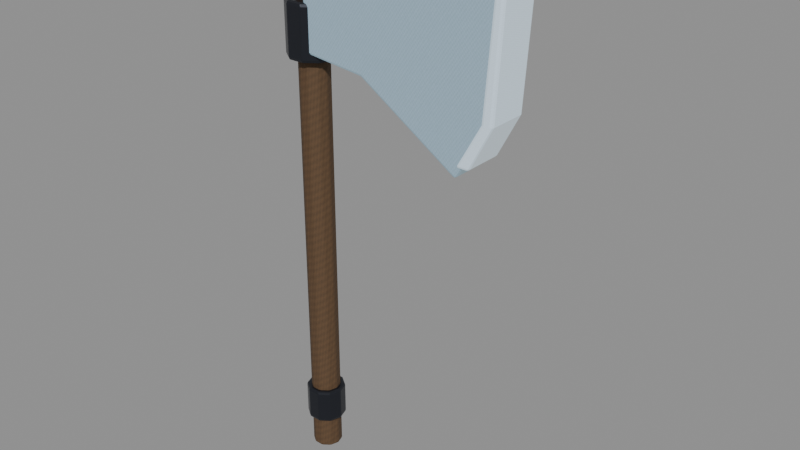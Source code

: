 # Source: crystal-weapon-axe.blend  (saved by Blender 5.0.118; exported with 4.5.12 LTS)
import bpy
from mathutils import Matrix  # noqa: F401  (used for matrix-valued properties, if any)

bpy.ops.wm.read_factory_settings(use_empty=True)
scene = bpy.context.scene
scene.name = 'Scene'

# ---- images (referenced by path relative to the original .blend; pixels are not part of the script)
import os
ASSET_DIR = os.environ.get("B2B_ASSET_DIR", "")  # directory of the original .blend (textures are referenced by path, not embedded)
HERE = os.path.dirname(os.path.abspath(__file__))  # packed textures are extracted next to this script under _unpacked/

def load_image(name, relpath, width, height, colorspace="sRGB"):
    """Load a texture the original file referenced (path relative to the .blend, or extracted next to this script)."""
    p = next((c for c in (os.path.join(HERE, relpath), os.path.join(ASSET_DIR, relpath)) if relpath and os.path.exists(c)), "")
    if p:
        img = bpy.data.images.load(p, check_existing=True)
        img.name = name
    else:  # same state as the original file: an image datablock whose file is absent (Cycles renders it pink)
        img = bpy.data.images.new(name, width, height)
        img.source = "FILE"
        img.filepath = "//" + (relpath or name)
    img.colorspace_settings.name = colorspace
    return img
img_weapon_timber = load_image('weapon-timber', '_unpacked/e6d60fba8570c62e.7a3867e0.png', 512, 512, 'sRGB')
img_weapon_blackmetal = load_image('weapon-blackmetal', '_unpacked/6d89691b755f7692.1e0d077e.png', 512, 512, 'sRGB')
img_weapon_crystal = load_image('weapon-crystal', '_unpacked/559b0693e9322b54.acdf325c.png', 512, 512, 'sRGB')
img_weapon_crystal_bright = load_image('weapon-crystal-bright', '_unpacked/53b8717b7c76bf74.536d2102.png', 512, 512, 'sRGB')
img_weapon_prismatic = load_image('weapon-prismatic', '_unpacked/cc484f63233d87f6.275cebcc.png', 512, 512, 'sRGB')

# ---- materials (node trees are filled in below, after node groups)
mat_magenheim_crystal_weapon_crystal_weapon_axe_grip_timber = bpy.data.materials.new('magenheim.crystal-weapon.crystal-weapon-axe.grip.timber')
mat_magenheim_crystal_weapon_crystal_weapon_axe_grip_timber.use_backface_culling = True
mat_magenheim_crystal_weapon_crystal_weapon_axe_blackmetal_metal = bpy.data.materials.new('magenheim.crystal-weapon.crystal-weapon-axe.blackmetal.metal')
mat_magenheim_crystal_weapon_crystal_weapon_axe_blackmetal_metal.use_backface_culling = True
mat_magenheim_crystal_weapon_crystal_weapon_axe_crystal_crystal = bpy.data.materials.new('magenheim.crystal-weapon.crystal-weapon-axe.crystal.crystal')
mat_magenheim_crystal_weapon_crystal_weapon_axe_crystal_crystal.use_backface_culling = True
mat_magenheim_crystal_weapon_crystal_weapon_axe_crystal_bright_crys = bpy.data.materials.new('magenheim.crystal-weapon.crystal-weapon-axe.crystal-bright.crys')
mat_magenheim_crystal_weapon_crystal_weapon_axe_crystal_bright_crys.use_backface_culling = True
mat_magenheim_crystal_weapon_crystal_weapon_axe_rainbow_2_crystal = bpy.data.materials.new('magenheim.crystal-weapon.crystal-weapon-axe.rainbow.2.crystal')
mat_magenheim_crystal_weapon_crystal_weapon_axe_rainbow_2_crystal.use_backface_culling = True

# ---- material node trees
mat_magenheim_crystal_weapon_crystal_weapon_axe_grip_timber.use_nodes = True; mat_magenheim_crystal_weapon_crystal_weapon_axe_grip_timber.node_tree.nodes.clear()
_N = mat_magenheim_crystal_weapon_crystal_weapon_axe_grip_timber.node_tree.nodes; _L = mat_magenheim_crystal_weapon_crystal_weapon_axe_grip_timber.node_tree.links
n0 = _N.new('ShaderNodeBsdfPrincipled'); n0.name = 'Principled BSDF'; n0.location = (-200, 100)
n0.inputs[2].default_value = 0.78
n0.inputs[27].default_value = (0.0, 0.0, 0.0, 1.0)
n0.inputs[28].default_value = 1.0
n1 = _N.new('ShaderNodeOutputMaterial'); n1.name = 'Material Output'; n1.location = (200, 100)
n2 = _N.new('ShaderNodeTexImage'); n2.name = 'Image Texture'; n2.location = (0, 0)
n2.image = img_weapon_timber
_L.new(n0.outputs[0], n1.inputs[0])
_L.new(n2.outputs[0], n0.inputs[0])
n1.is_active_output = True
mat_magenheim_crystal_weapon_crystal_weapon_axe_blackmetal_metal.use_nodes = True; mat_magenheim_crystal_weapon_crystal_weapon_axe_blackmetal_metal.node_tree.nodes.clear()
_N = mat_magenheim_crystal_weapon_crystal_weapon_axe_blackmetal_metal.node_tree.nodes; _L = mat_magenheim_crystal_weapon_crystal_weapon_axe_blackmetal_metal.node_tree.links
n0 = _N.new('ShaderNodeBsdfPrincipled'); n0.name = 'Principled BSDF'; n0.location = (-200, 100)
n0.inputs[1].default_value = 0.72
n0.inputs[2].default_value = 0.34
n0.inputs[27].default_value = (0.0, 0.0, 0.0, 1.0)
n0.inputs[28].default_value = 1.0
n1 = _N.new('ShaderNodeOutputMaterial'); n1.name = 'Material Output'; n1.location = (200, 100)
n2 = _N.new('ShaderNodeTexImage'); n2.name = 'Image Texture'; n2.location = (0, 0)
n2.image = img_weapon_blackmetal
_L.new(n0.outputs[0], n1.inputs[0])
_L.new(n2.outputs[0], n0.inputs[0])
n1.is_active_output = True
mat_magenheim_crystal_weapon_crystal_weapon_axe_crystal_crystal.use_nodes = True; mat_magenheim_crystal_weapon_crystal_weapon_axe_crystal_crystal.node_tree.nodes.clear()
_N = mat_magenheim_crystal_weapon_crystal_weapon_axe_crystal_crystal.node_tree.nodes; _L = mat_magenheim_crystal_weapon_crystal_weapon_axe_crystal_crystal.node_tree.links
n0 = _N.new('ShaderNodeBsdfPrincipled'); n0.name = 'Principled BSDF'; n0.location = (-200, 100)
n0.inputs[1].default_value = 0.03
n0.inputs[2].default_value = 0.22
n0.inputs[27].default_value = (0.165, 0.258, 0.282, 1.0)
n0.inputs[28].default_value = 0.65
n1 = _N.new('ShaderNodeOutputMaterial'); n1.name = 'Material Output'; n1.location = (200, 100)
n2 = _N.new('ShaderNodeTexImage'); n2.name = 'Image Texture'; n2.location = (0, 0)
n2.image = img_weapon_crystal
_L.new(n0.outputs[0], n1.inputs[0])
_L.new(n2.outputs[0], n0.inputs[0])
n1.is_active_output = True
mat_magenheim_crystal_weapon_crystal_weapon_axe_crystal_bright_crys.use_nodes = True; mat_magenheim_crystal_weapon_crystal_weapon_axe_crystal_bright_crys.node_tree.nodes.clear()
_N = mat_magenheim_crystal_weapon_crystal_weapon_axe_crystal_bright_crys.node_tree.nodes; _L = mat_magenheim_crystal_weapon_crystal_weapon_axe_crystal_bright_crys.node_tree.links
n0 = _N.new('ShaderNodeBsdfPrincipled'); n0.name = 'Principled BSDF'; n0.location = (-200, 100)
n0.inputs[1].default_value = 0.02
n0.inputs[2].default_value = 0.22
n0.inputs[27].default_value = (0.42, 0.485, 0.5, 1.0)
n0.inputs[28].default_value = 0.65
n1 = _N.new('ShaderNodeOutputMaterial'); n1.name = 'Material Output'; n1.location = (200, 100)
n2 = _N.new('ShaderNodeTexImage'); n2.name = 'Image Texture'; n2.location = (0, 0)
n2.image = img_weapon_crystal_bright
_L.new(n0.outputs[0], n1.inputs[0])
_L.new(n2.outputs[0], n0.inputs[0])
n1.is_active_output = True
mat_magenheim_crystal_weapon_crystal_weapon_axe_rainbow_2_crystal.use_nodes = True; mat_magenheim_crystal_weapon_crystal_weapon_axe_rainbow_2_crystal.node_tree.nodes.clear()
_N = mat_magenheim_crystal_weapon_crystal_weapon_axe_rainbow_2_crystal.node_tree.nodes; _L = mat_magenheim_crystal_weapon_crystal_weapon_axe_rainbow_2_crystal.node_tree.links
n0 = _N.new('ShaderNodeBsdfPrincipled'); n0.name = 'Principled BSDF'; n0.location = (-200, 100)
n0.inputs[1].default_value = 0.02
n0.inputs[2].default_value = 0.22
n0.inputs[27].default_value = (0.34, 0.306, 0.0612, 1.0)
n0.inputs[28].default_value = 0.65
n1 = _N.new('ShaderNodeOutputMaterial'); n1.name = 'Material Output'; n1.location = (200, 100)
n2 = _N.new('ShaderNodeTexImage'); n2.name = 'Image Texture'; n2.location = (0, 0)
n2.image = img_weapon_prismatic
_L.new(n0.outputs[0], n1.inputs[0])
_L.new(n2.outputs[0], n0.inputs[0])
n1.is_active_output = True

# ---- meshes
me_haft = bpy.data.meshes.new('haft')
me_haft.from_pydata([(0.0315, -1.397e-09, -0.5063), (0.02548, -0.01852, -0.5063), (0.009734, -0.02996, -0.5063), (-0.009734, -0.02996, -0.5063), (-0.02548, -0.01852, -0.5063), (-0.0315, 1.357e-09, -0.5063), (-0.02548, 0.01852, -0.5063), (-0.009734, 0.02996, -0.5063), (0.009734, 0.02996, -0.5063), (0.02548, 0.01852, -0.5063), (0.0315, -1.397e-09, 0.5063), (0.02548, -0.01852, 0.5063), (0.009734, -0.02996, 0.5063), (-0.009734, -0.02996, 0.5063), (-0.02548, -0.01852, 0.5063), (-0.0315, 1.357e-09, 0.5063), (-0.02548, 0.01852, 0.5063), (-0.009734, 0.02996, 0.5063), (0.009734, 0.02996, 0.5063), (0.02548, 0.01852, 0.5063), (0.0, -1.397e-09, -0.5063), (0.0, -1.397e-09, 0.5063)], [], [(0, 10, 1), (1, 10, 11), (20, 0, 1), (21, 11, 10), (1, 11, 2), (2, 11, 12), (20, 1, 2), (21, 12, 11), (2, 12, 3), (3, 12, 13), (20, 2, 3), (21, 13, 12), (3, 13, 4), (4, 13, 14), (20, 3, 4), (21, 14, 13), (4, 14, 5), (5, 14, 15), (20, 4, 5), (21, 15, 14), (5, 15, 6), (6, 15, 16), (20, 5, 6), (21, 16, 15), (6, 16, 7), (7, 16, 17), (20, 6, 7), (21, 17, 16), (7, 17, 8), (8, 17, 18), (20, 7, 8), (21, 18, 17), (8, 18, 9), (9, 18, 19), (20, 8, 9), (21, 19, 18), (9, 19, 0), (0, 19, 10), (20, 9, 0), (21, 10, 19)])
_uv = me_haft.uv_layers.new(name='UVMap')
_uv.uv.foreach_set('vector', [0.002347, 0.9977, 0.002347, 0.002347, 0.01783, 0.9977, 0.01783, 0.9977, 0.002347, 0.002347, 0.01783, 0.002347, 0.22, 0.09994, 0.1906, 0.1095, 0.1906, 0.09037, 0.22, 0.03331, 0.2495, 0.02374, 0.2495, 0.04288, 0.01783, 0.9977, 0.01783, 0.002347, 0.03697, 0.9977, 0.03697, 0.9977, 0.01783, 0.002347, 0.03697, 0.002347, 0.22, 0.09994, 0.1906, 0.09037, 0.2018, 0.07488, 0.22, 0.03331, 0.2382, 0.00826, 0.2495, 0.02374, 0.03697, 0.9977, 0.03697, 0.002347, 0.05245, 0.9977, 0.05245, 0.9977, 0.03697, 0.002347, 0.05245, 0.002347, 0.22, 0.09994, 0.2018, 0.07488, 0.22, 0.06897, 0.22, 0.03331, 0.22, 0.002347, 0.2382, 0.00826, 0.05714, 0.9977, 0.05714, 0.002347, 0.07263, 0.9977, 0.07263, 0.9977, 0.05714, 0.002347, 0.07263, 0.002347, 0.22, 0.09994, 0.22, 0.06897, 0.2382, 0.07488, 0.22, 0.03331, 0.2018, 0.00826, 0.22, 0.002347, 0.07263, 0.9977, 0.07263, 0.002347, 0.09176, 0.9977, 0.09176, 0.9977, 0.07263, 0.002347, 0.09176, 0.002347, 0.22, 0.09994, 0.2382, 0.07488, 0.2495, 0.09037, 0.22, 0.03331, 0.1906, 0.02374, 0.2018, 0.00826, 0.09176, 0.9977, 0.09176, 0.002347, 0.1072, 0.9977, 0.1072, 0.9977, 0.09176, 0.002347, 0.1072, 0.002347, 0.22, 0.09994, 0.2495, 0.09037, 0.2495, 0.1095, 0.22, 0.03331, 0.1906, 0.04288, 0.1906, 0.02374, 0.1119, 0.9977, 0.1119, 0.002347, 0.1311, 0.9977, 0.1311, 0.9977, 0.1119, 0.002347, 0.1311, 0.002347, 0.22, 0.09994, 0.2495, 0.1095, 0.2382, 0.125, 0.22, 0.03331, 0.2018, 0.05836, 0.1906, 0.04288, 0.1311, 0.9977, 0.1311, 0.002347, 0.1466, 0.9977, 0.1466, 0.9977, 0.1311, 0.002347, 0.1466, 0.002347, 0.22, 0.09994, 0.2382, 0.125, 0.22, 0.1309, 0.22, 0.03331, 0.22, 0.06428, 0.2018, 0.05836, 0.1513, 0.9977, 0.1513, 0.002347, 0.1667, 0.9977, 0.1667, 0.9977, 0.1513, 0.002347, 0.1667, 0.002347, 0.22, 0.09994, 0.22, 0.1309, 0.2018, 0.125, 0.22, 0.03331, 0.2382, 0.05836, 0.22, 0.06428, 0.1667, 0.9977, 0.1667, 0.002347, 0.1859, 0.9977, 0.1859, 0.9977, 0.1667, 0.002347, 0.1859, 0.002347, 0.22, 0.09994, 0.2018, 0.125, 0.1906, 0.1095, 0.22, 0.03331, 0.2495, 0.04288, 0.2382, 0.05836])
me_haft.materials.append(mat_magenheim_crystal_weapon_crystal_weapon_axe_grip_timber)
me_haft.update()
me_lower_band = bpy.data.meshes.new('lower-band')
me_lower_band.from_pydata([(0.04125, -1.397e-09, -0.0375), (0.03337, -0.02425, -0.0375), (0.01275, -0.03923, -0.0375), (-0.01275, -0.03923, -0.0375), (-0.03337, -0.02425, -0.0375), (-0.04125, 2.209e-09, -0.0375), (-0.03337, 0.02425, -0.0375), (-0.01275, 0.03923, -0.0375), (0.01275, 0.03923, -0.0375), (0.03337, 0.02425, -0.0375), (0.04125, -1.397e-09, 0.0375), (0.03337, -0.02425, 0.0375), (0.01275, -0.03923, 0.0375), (-0.01275, -0.03923, 0.0375), (-0.03337, -0.02425, 0.0375), (-0.04125, 2.209e-09, 0.0375), (-0.03337, 0.02425, 0.0375), (-0.01275, 0.03923, 0.0375), (0.01275, 0.03923, 0.0375), (0.03337, 0.02425, 0.0375), (0.0, -1.397e-09, -0.0375), (0.0, -1.397e-09, 0.0375)], [], [(0, 10, 1), (1, 10, 11), (20, 0, 1), (21, 11, 10), (1, 11, 2), (2, 11, 12), (20, 1, 2), (21, 12, 11), (2, 12, 3), (3, 12, 13), (20, 2, 3), (21, 13, 12), (3, 13, 4), (4, 13, 14), (20, 3, 4), (21, 14, 13), (4, 14, 5), (5, 14, 15), (20, 4, 5), (21, 15, 14), (5, 15, 6), (6, 15, 16), (20, 5, 6), (21, 16, 15), (6, 16, 7), (7, 16, 17), (20, 6, 7), (21, 17, 16), (7, 17, 8), (8, 17, 18), (20, 7, 8), (21, 18, 17), (8, 18, 9), (9, 18, 19), (20, 8, 9), (21, 19, 18), (9, 19, 0), (0, 19, 10), (20, 9, 0), (21, 10, 19)])
_uv = me_lower_band.uv_layers.new(name='UVMap')
_uv.uv.foreach_set('vector', [0.8732, 0.3633, 0.8732, 0.005016, 0.995, 0.3633, 0.995, 0.3633, 0.8732, 0.005016, 0.995, 0.005016, 0.1924, 0.2021, 0.005016, 0.1412, 0.0766, 0.04265, 0.5772, 0.2021, 0.7646, 0.1412, 0.7646, 0.263, 0.005016, 0.7674, 0.005016, 0.4091, 0.1035, 0.7674, 0.1035, 0.7674, 0.005016, 0.4091, 0.1035, 0.4091, 0.1924, 0.2021, 0.0766, 0.04265, 0.1924, 0.005016, 0.5772, 0.2021, 0.6931, 0.04265, 0.7646, 0.1412, 0.1035, 0.7674, 0.1035, 0.4091, 0.2253, 0.7674, 0.2253, 0.7674, 0.1035, 0.4091, 0.2253, 0.4091, 0.1924, 0.2021, 0.1924, 0.005016, 0.3082, 0.04265, 0.5772, 0.2021, 0.5772, 0.005016, 0.6931, 0.04265, 0.2253, 0.7674, 0.2253, 0.4091, 0.3238, 0.7674, 0.3238, 0.7674, 0.2253, 0.4091, 0.3238, 0.4091, 0.1924, 0.2021, 0.3082, 0.04265, 0.3798, 0.1412, 0.5772, 0.2021, 0.4614, 0.04265, 0.5772, 0.005016, 0.7747, 0.7316, 0.7747, 0.3733, 0.8732, 0.7316, 0.8732, 0.7316, 0.7747, 0.3733, 0.8732, 0.3733, 0.1924, 0.2021, 0.3798, 0.1412, 0.3798, 0.263, 0.5772, 0.2021, 0.3898, 0.1412, 0.4614, 0.04265, 0.8732, 0.7316, 0.8732, 0.3733, 0.995, 0.7316, 0.995, 0.7316, 0.8732, 0.3733, 0.995, 0.3733, 0.1924, 0.2021, 0.3798, 0.263, 0.3082, 0.3615, 0.5772, 0.2021, 0.3898, 0.263, 0.3898, 0.1412, 0.3339, 0.7674, 0.3339, 0.4091, 0.4324, 0.7674, 0.4324, 0.7674, 0.3339, 0.4091, 0.4324, 0.4091, 0.1924, 0.2021, 0.3082, 0.3615, 0.1924, 0.3991, 0.5772, 0.2021, 0.4614, 0.3615, 0.3898, 0.263, 0.4324, 0.7674, 0.4324, 0.4091, 0.5542, 0.7674, 0.5542, 0.7674, 0.4324, 0.4091, 0.5542, 0.4091, 0.1924, 0.2021, 0.1924, 0.3991, 0.0766, 0.3615, 0.5772, 0.2021, 0.5772, 0.3991, 0.4614, 0.3615, 0.5542, 0.7674, 0.5542, 0.4091, 0.6527, 0.7674, 0.6527, 0.7674, 0.5542, 0.4091, 0.6527, 0.4091, 0.1924, 0.2021, 0.0766, 0.3615, 0.005016, 0.263, 0.5772, 0.2021, 0.6931, 0.3615, 0.5772, 0.3991, 0.7747, 0.3633, 0.7747, 0.005016, 0.8732, 0.3633, 0.8732, 0.3633, 0.7747, 0.005016, 0.8732, 0.005016, 0.1924, 0.2021, 0.005016, 0.263, 0.005016, 0.1412, 0.5772, 0.2021, 0.7646, 0.263, 0.6931, 0.3615])
me_lower_band.materials.append(mat_magenheim_crystal_weapon_crystal_weapon_axe_blackmetal_metal)
me_lower_band.update()
me_head_band = bpy.data.meshes.new('head-band')
me_head_band.from_pydata([(0.0525, -2.794e-09, -0.05625), (0.04247, -0.03086, -0.05625), (0.01622, -0.04993, -0.05625), (-0.01622, -0.04993, -0.05625), (-0.04247, -0.03086, -0.05625), (-0.0525, 1.796e-09, -0.05625), (-0.04247, 0.03086, -0.05625), (-0.01622, 0.04993, -0.05625), (0.01622, 0.04993, -0.05625), (0.04247, 0.03086, -0.05625), (0.0525, -2.794e-09, 0.05625), (0.04247, -0.03086, 0.05625), (0.01622, -0.04993, 0.05625), (-0.01622, -0.04993, 0.05625), (-0.04247, -0.03086, 0.05625), (-0.0525, 1.796e-09, 0.05625), (-0.04247, 0.03086, 0.05625), (-0.01622, 0.04993, 0.05625), (0.01622, 0.04993, 0.05625), (0.04247, 0.03086, 0.05625), (0.0, -2.794e-09, -0.05625), (0.0, -2.794e-09, 0.05625)], [], [(0, 10, 1), (1, 10, 11), (20, 0, 1), (21, 11, 10), (1, 11, 2), (2, 11, 12), (20, 1, 2), (21, 12, 11), (2, 12, 3), (3, 12, 13), (20, 2, 3), (21, 13, 12), (3, 13, 4), (4, 13, 14), (20, 3, 4), (21, 14, 13), (4, 14, 5), (5, 14, 15), (20, 4, 5), (21, 15, 14), (5, 15, 6), (6, 15, 16), (20, 5, 6), (21, 16, 15), (6, 16, 7), (7, 16, 17), (20, 6, 7), (21, 17, 16), (7, 17, 8), (8, 17, 18), (20, 7, 8), (21, 18, 17), (8, 18, 9), (9, 18, 19), (20, 8, 9), (21, 19, 18), (9, 19, 0), (0, 19, 10), (20, 9, 0), (21, 10, 19)])
_uv = me_head_band.uv_layers.new(name='UVMap')
_uv.uv.foreach_set('vector', [0.004713, 0.7427, 0.004713, 0.3658, 0.09264, 0.7427, 0.09264, 0.7427, 0.004713, 0.3658, 0.09264, 0.3658, 0.5159, 0.1806, 0.4125, 0.3228, 0.3486, 0.2349, 0.172, 0.1806, 0.3392, 0.2349, 0.2753, 0.3228, 0.09264, 0.7427, 0.09264, 0.3658, 0.2013, 0.7427, 0.2013, 0.7427, 0.09264, 0.3658, 0.2013, 0.3658, 0.5159, 0.1806, 0.3486, 0.2349, 0.3486, 0.1262, 0.172, 0.1806, 0.3392, 0.1262, 0.3392, 0.2349, 0.2013, 0.7427, 0.2013, 0.3658, 0.2893, 0.7427, 0.2893, 0.7427, 0.2013, 0.3658, 0.2893, 0.3658, 0.5159, 0.1806, 0.3486, 0.1262, 0.4125, 0.0383, 0.172, 0.1806, 0.2753, 0.0383, 0.3392, 0.1262, 0.2987, 0.7427, 0.2987, 0.3658, 0.3866, 0.7427, 0.3866, 0.7427, 0.2987, 0.3658, 0.3866, 0.3658, 0.5159, 0.1806, 0.4125, 0.0383, 0.5159, 0.004713, 0.172, 0.1806, 0.172, 0.004713, 0.2753, 0.0383, 0.3866, 0.7427, 0.3866, 0.3658, 0.4953, 0.7427, 0.4953, 0.7427, 0.3866, 0.3658, 0.4953, 0.3658, 0.5159, 0.1806, 0.5159, 0.004713, 0.6192, 0.0383, 0.172, 0.1806, 0.0686, 0.0383, 0.172, 0.004713, 0.4953, 0.7427, 0.4953, 0.3658, 0.5832, 0.7427, 0.5832, 0.7427, 0.4953, 0.3658, 0.5832, 0.3658, 0.5159, 0.1806, 0.6192, 0.0383, 0.6831, 0.1262, 0.172, 0.1806, 0.004713, 0.1262, 0.0686, 0.0383, 0.5926, 0.7427, 0.5926, 0.3658, 0.7013, 0.7427, 0.7013, 0.7427, 0.5926, 0.3658, 0.7013, 0.3658, 0.5159, 0.1806, 0.6831, 0.1262, 0.6831, 0.2349, 0.172, 0.1806, 0.004713, 0.2349, 0.004713, 0.1262, 0.7013, 0.7427, 0.7013, 0.3658, 0.7893, 0.7427, 0.7893, 0.7427, 0.7013, 0.3658, 0.7893, 0.3658, 0.5159, 0.1806, 0.6831, 0.2349, 0.6192, 0.3228, 0.172, 0.1806, 0.0686, 0.3228, 0.004713, 0.2349, 0.7987, 0.7427, 0.7987, 0.3658, 0.8866, 0.7427, 0.8866, 0.7427, 0.7987, 0.3658, 0.8866, 0.3658, 0.5159, 0.1806, 0.6192, 0.3228, 0.5159, 0.3564, 0.172, 0.1806, 0.172, 0.3564, 0.0686, 0.3228, 0.8866, 0.7427, 0.8866, 0.3658, 0.9953, 0.7427, 0.9953, 0.7427, 0.8866, 0.3658, 0.9953, 0.3658, 0.5159, 0.1806, 0.5159, 0.3564, 0.4125, 0.3228, 0.172, 0.1806, 0.2753, 0.3228, 0.172, 0.3564])
me_head_band.materials.append(mat_magenheim_crystal_weapon_crystal_weapon_axe_blackmetal_metal)
me_head_band.update()
me_axe_head_revised = bpy.data.meshes.new('axe-head-revised')
me_axe_head_revised.from_pydata([(-0.21, -0.04125, -0.06375), (-0.075, -0.04125, -0.07875), (0.135, -0.04125, -0.2137), (0.195, -0.04125, -0.1162), (0.21, -0.04125, 0.1238), (0.12, -0.04125, 0.2137), (-0.0825, -0.04125, 0.1238), (-0.21, -0.04125, 0.1088), (-0.21, 0.04125, -0.06375), (-0.075, 0.04125, -0.07875), (0.135, 0.04125, -0.2137), (0.195, 0.04125, -0.1162), (0.21, 0.04125, 0.1238), (0.12, 0.04125, 0.2137), (-0.0825, 0.04125, 0.1238), (-0.21, 0.04125, 0.1088)], [], [(7, 0, 1, 2, 3, 4, 5, 6), (8, 15, 14, 13, 12, 11, 10, 9), (0, 8, 9, 1), (1, 9, 10, 2), (2, 10, 11, 3), (3, 11, 12, 4), (4, 12, 13, 5), (5, 13, 14, 6), (6, 14, 15, 7), (7, 15, 8, 0)])
_uv = me_axe_head_revised.uv_layers.new(name='UVMap')
_uv.uv.foreach_set('vector', [0.2646, 0.003418, 0.4459, 0.08225, 0.4, 0.231, 0.4459, 0.5134, 0.316, 0.5319, 0.05688, 0.438, 0.003418, 0.3023, 0.1906, 0.1306, 0.4527, 0.08225, 0.634, 0.003418, 0.7081, 0.1306, 0.8952, 0.3023, 0.8417, 0.438, 0.5826, 0.5319, 0.4527, 0.5134, 0.4986, 0.231, 0.003418, 0.5387, 0.09797, 0.5387, 0.09797, 0.6903, 0.003418, 0.6903, 0.003418, 0.6903, 0.09797, 0.6903, 0.09797, 0.9689, 0.003418, 0.9689, 0.1994, 0.9334, 0.1048, 0.9334, 0.1048, 0.8061, 0.1994, 0.8061, 0.1994, 0.8061, 0.1048, 0.8061, 0.1048, 0.5387, 0.1994, 0.5387, 0.902, 0.003418, 0.9966, 0.003418, 0.9966, 0.07561, 0.902, 0.07561, 0.902, 0.07561, 0.9966, 0.07561, 0.9966, 0.3267, 0.902, 0.3267, 0.902, 0.3267, 0.9966, 0.3267, 0.9966, 0.4722, 0.902, 0.4722, 0.2062, 0.5387, 0.3008, 0.5387, 0.3008, 0.7365, 0.2062, 0.7365])
me_axe_head_revised.materials.append(mat_magenheim_crystal_weapon_crystal_weapon_axe_crystal_crystal)
me_axe_head_revised.update()
me_edge_revised = bpy.data.meshes.new('edge-revised')
me_edge_revised.from_pydata([(-0.03116, -0.0435, -0.2025), (-0.004162, -0.0435, -0.2025), (-0.004162, 0.0435, -0.2025), (-0.03116, 0.0435, -0.2025), (0.01916, -0.0435, -0.1125), (0.04301, -0.0435, -0.1125), (0.04301, 0.0435, -0.1125), (0.01916, 0.0435, -0.1125), (0.03574, -0.0435, 0.105), (0.05644, -0.0435, 0.105), (0.05644, 0.0435, 0.105), (0.03574, 0.0435, 0.105), (-0.05644, -0.0435, 0.2025), (-0.03889, -0.0435, 0.2025), (-0.03889, 0.0435, 0.2025), (-0.05644, 0.0435, 0.2025)], [], [(3, 2, 1, 0), (0, 1, 5, 4), (1, 2, 6, 5), (2, 3, 7, 6), (3, 0, 4, 7), (4, 5, 9, 8), (5, 6, 10, 9), (6, 7, 11, 10), (7, 4, 8, 11), (8, 9, 13, 12), (9, 10, 14, 13), (10, 11, 15, 14), (11, 8, 12, 15), (12, 13, 14, 15)])
_uv = me_edge_revised.uv_layers.new(name='UVMap')
_uv.uv.foreach_set('vector', [0.9955, 0.2051, 0.9332, 0.2051, 0.9332, 0.004536, 0.9955, 0.004536, 0.5049, 0.9399, 0.4428, 0.9437, 0.3214, 0.7435, 0.3763, 0.74, 0.9242, 0.7248, 0.7236, 0.7248, 0.7236, 0.4957, 0.9242, 0.4957, 0.06665, 0.9437, 0.004536, 0.9399, 0.1332, 0.74, 0.1881, 0.7435, 0.7146, 0.7276, 0.514, 0.7276, 0.514, 0.4955, 0.7146, 0.4955, 0.3763, 0.74, 0.3214, 0.7435, 0.2593, 0.245, 0.3069, 0.2421, 0.9242, 0.4957, 0.7236, 0.4957, 0.7236, 0.004536, 0.9242, 0.004536, 0.1881, 0.7435, 0.1332, 0.74, 0.2026, 0.2421, 0.2502, 0.245, 0.7146, 0.4955, 0.514, 0.4955, 0.514, 0.004536, 0.7146, 0.004536, 0.3069, 0.2421, 0.2593, 0.245, 0.4646, 0.007056, 0.5049, 0.004536, 0.7236, 0.7338, 0.9242, 0.7338, 0.9242, 0.9536, 0.7236, 0.9536, 0.2502, 0.245, 0.2026, 0.2421, 0.004536, 0.004536, 0.04491, 0.007056, 0.7146, 0.9492, 0.514, 0.9492, 0.514, 0.7367, 0.7146, 0.7367, 0.7236, 0.994, 0.7236, 0.9536, 0.9242, 0.9536, 0.9242, 0.994])
me_edge_revised.materials.append(mat_magenheim_crystal_weapon_crystal_weapon_axe_crystal_bright_crys)
me_edge_revised.update()
me_head_inlay = bpy.data.meshes.new('head-inlay')
me_head_inlay.from_pydata([(-0.0675, 0.009375, -0.02062), (0.0675, 0.009375, -0.02062), (0.0675, 0.009375, 0.02062), (-0.0675, 0.009375, 0.02062), (-0.0675, -0.009375, -0.02062), (0.0675, -0.009375, -0.02062), (0.0675, -0.009375, 0.02062), (-0.0675, -0.009375, 0.02062)], [], [(0, 3, 2), (0, 2, 1), (4, 5, 6), (4, 6, 7), (0, 4, 7), (0, 7, 3), (1, 2, 6), (1, 6, 5), (0, 1, 5), (0, 5, 4), (3, 7, 6), (3, 6, 2)])
_uv = me_head_inlay.uv_layers.new(name='UVMap')
_uv.uv.foreach_set('vector', [0.287, 0.9274, 0.005217, 0.9274, 0.005217, 0.005217, 0.287, 0.9274, 0.005217, 0.005217, 0.287, 0.005217, 0.5792, 0.005217, 0.5792, 0.9274, 0.2974, 0.9274, 0.5792, 0.005217, 0.2974, 0.9274, 0.2974, 0.005217, 0.9948, 0.287, 0.8667, 0.287, 0.8667, 0.005217, 0.9948, 0.287, 0.8667, 0.005217, 0.9948, 0.005217, 0.8667, 0.5792, 0.8667, 0.2974, 0.9948, 0.2974, 0.8667, 0.5792, 0.9948, 0.2974, 0.9948, 0.5792, 0.7177, 0.005217, 0.7177, 0.9274, 0.5897, 0.9274, 0.7177, 0.005217, 0.5897, 0.9274, 0.5897, 0.005217, 0.8563, 0.9274, 0.7282, 0.9274, 0.7282, 0.005217, 0.8563, 0.9274, 0.7282, 0.005217, 0.8563, 0.005217])
me_head_inlay.materials.append(mat_magenheim_crystal_weapon_crystal_weapon_axe_rainbow_2_crystal)
me_head_inlay.update()

# ---- objects
ob_haft = bpy.data.objects.new('haft', me_haft)
ob_lower_band = bpy.data.objects.new('lower-band', me_lower_band)
ob_head_band = bpy.data.objects.new('head-band', me_head_band)
ob_axe_head = bpy.data.objects.new('axe-head', me_axe_head_revised)
ob_edge = bpy.data.objects.new('edge', me_edge_revised)
ob_head_inlay = bpy.data.objects.new('head-inlay', me_head_inlay)

# ---- transforms, parenting, visibility, modifiers, constraints
ob_haft.location = (0.0, 1.397e-09, -0.0375)
_m = ob_haft.modifiers.new('Crafted edge chamfer', 'BEVEL')
_m.width = 0.003595
_m.width_pct = 0.003595
_m.segments = 2
_m.angle_limit = 0.4538
ob_lower_band.location = (0.0, 1.397e-09, -0.435)
_m = ob_lower_band.modifiers.new('Crafted edge chamfer', 'BEVEL')
_m.width = 0.0045
_m.width_pct = 0.0045
_m.segments = 2
_m.angle_limit = 0.4538
ob_head_band.location = (0.0, 2.794e-09, 0.39)
_m = ob_head_band.modifiers.new('Crafted edge chamfer', 'BEVEL')
_m.width = 0.005992
_m.width_pct = 0.005992
_m.segments = 2
_m.angle_limit = 0.4538
ob_axe_head.location = (0.225, 0.0, 0.4162)
_m = ob_axe_head.modifiers.new('Crafted edge chamfer', 'BEVEL')
_m.width = 0.00495
_m.width_pct = 0.00495
_m.segments = 2
_m.angle_limit = 0.4538
ob_edge.location = (0.3927, 0.0, 0.4275)
_m = ob_edge.modifiers.new('Crafted edge chamfer', 'BEVEL')
_m.width = 0.00522
_m.width_pct = 0.00522
_m.segments = 2
_m.angle_limit = 0.4538
ob_head_inlay.location = (0.0375, 0.06, 0.4275)
_m = ob_head_inlay.modifiers.new('Crafted edge chamfer', 'BEVEL')
_m.width = 0.001125
_m.width_pct = 0.001125
_m.segments = 2
_m.angle_limit = 0.4538

# ---- collection membership
scene.collection.objects.link(ob_haft)
scene.collection.objects.link(ob_lower_band)
scene.collection.objects.link(ob_head_band)
scene.collection.objects.link(ob_axe_head)
scene.collection.objects.link(ob_edge)
scene.collection.objects.link(ob_head_inlay)

# ---- scene / render settings (as saved in the file)
scene.frame_start = 1; scene.frame_end = 250; scene.frame_set(1)
scene.render.engine = 'BLENDER_EEVEE_NEXT'
scene.render.bake_bias = 0.0
scene.render.bake_samples = 0
scene.cycles.sampling_pattern = 'TABULATED_SOBOL'
scene.eevee.use_volume_custom_range = False
bpy.context.view_layer.update()

# ---- added for rendering (the .blend has no active camera and no usable light): camera, sun + grey world if the file has none
cam_auto = bpy.data.cameras.new('AutoCamera')
cam_auto.lens = 50.0
cam_auto.sensor_width = 36.0
cam_auto.clip_end = 1000.0
ob_auto_camera = bpy.data.objects.new('AutoCamera', cam_auto)
scene.collection.objects.link(ob_auto_camera)
ob_auto_camera.location = (1.38421, -1.41334, 0.991831)
ob_auto_camera.rotation_euler = (1.09748, -7.21219e-08, 0.694738)
scene.camera = ob_auto_camera
light_auto_sun = bpy.data.lights.new('AutoSun', 'SUN')
light_auto_sun.energy = 3.0
light_auto_sun.angle = 0.0523599
ob_auto_sun = bpy.data.objects.new('AutoSun', light_auto_sun)
scene.collection.objects.link(ob_auto_sun)
ob_auto_sun.rotation_euler = (0.872665, 0.174533, 0.523599)
if scene.world is None:
    world_auto = bpy.data.worlds.new('AutoWorld')
    world_auto.color = (0.3, 0.3, 0.3)
    scene.world = world_auto
bpy.context.view_layer.update()
